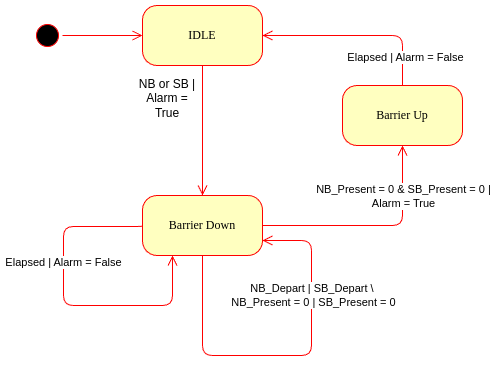

The diagram above was exported from draw.io. Its source (the exported page's mxGraphModel, read from the mxfile embedded in the PNG):
<mxGraphModel dx="1158" dy="661" grid="1" gridSize="10" guides="1" tooltips="1" connect="1" arrows="1" fold="1" page="1" pageScale="1" pageWidth="1100" pageHeight="850" background="none" math="0" shadow="0">
  <root>
    <mxCell id="0" />
    <mxCell id="1" parent="0" />
    <mxCell id="382b91b5511bd0f7-1" value="" style="ellipse;html=1;shape=startState;fillColor=#000000;strokeColor=#ff0000;rounded=1;shadow=0;comic=0;labelBackgroundColor=none;fontFamily=Verdana;fontSize=12;fontColor=#000000;align=center;direction=south;" parent="1" vertex="1">
      <mxGeometry x="130" y="135" width="30" height="30" as="geometry" />
    </mxCell>
    <mxCell id="382b91b5511bd0f7-5" value="Barrier Down" style="rounded=1;whiteSpace=wrap;html=1;arcSize=24;fillColor=#ffffc0;strokeColor=#ff0000;shadow=0;comic=0;labelBackgroundColor=none;fontFamily=Verdana;fontSize=12;fontColor=#000000;align=center;" parent="1" vertex="1">
      <mxGeometry x="240" y="310" width="120" height="60" as="geometry" />
    </mxCell>
    <mxCell id="382b91b5511bd0f7-6" value="IDLE" style="rounded=1;whiteSpace=wrap;html=1;arcSize=24;fillColor=#ffffc0;strokeColor=#ff0000;shadow=0;comic=0;labelBackgroundColor=none;fontFamily=Verdana;fontSize=12;fontColor=#000000;align=center;" parent="1" vertex="1">
      <mxGeometry x="240" y="120" width="120" height="60" as="geometry" />
    </mxCell>
    <mxCell id="382b91b5511bd0f7-7" value="Barrier Up" style="rounded=1;whiteSpace=wrap;html=1;arcSize=24;fillColor=#ffffc0;strokeColor=#ff0000;shadow=0;comic=0;labelBackgroundColor=none;fontFamily=Verdana;fontSize=12;fontColor=#000000;align=center;" parent="1" vertex="1">
      <mxGeometry x="440" y="200" width="120" height="60" as="geometry" />
    </mxCell>
    <mxCell id="2a3bc250acf0617d-9" style="edgeStyle=orthogonalEdgeStyle;html=1;labelBackgroundColor=none;endArrow=open;endSize=8;strokeColor=#ff0000;fontFamily=Verdana;fontSize=12;align=left;" parent="1" source="382b91b5511bd0f7-1" target="382b91b5511bd0f7-6" edge="1">
      <mxGeometry relative="1" as="geometry" />
    </mxCell>
    <mxCell id="2a3bc250acf0617d-12" style="edgeStyle=orthogonalEdgeStyle;html=1;labelBackgroundColor=none;endArrow=open;endSize=8;strokeColor=#ff0000;fontFamily=Verdana;fontSize=12;align=left;entryX=0.5;entryY=0;entryDx=0;entryDy=0;exitX=0.5;exitY=1;exitDx=0;exitDy=0;" parent="1" source="382b91b5511bd0f7-6" target="382b91b5511bd0f7-5" edge="1">
      <mxGeometry relative="1" as="geometry">
        <mxPoint x="290" y="190" as="sourcePoint" />
        <mxPoint x="370" y="230" as="targetPoint" />
      </mxGeometry>
    </mxCell>
    <mxCell id="2a3bc250acf0617d-13" style="edgeStyle=orthogonalEdgeStyle;html=1;exitX=1;exitY=0.5;entryX=0.5;entryY=1;labelBackgroundColor=none;endArrow=open;endSize=8;strokeColor=#ff0000;fontFamily=Verdana;fontSize=12;align=left;entryDx=0;entryDy=0;" parent="1" source="382b91b5511bd0f7-5" target="382b91b5511bd0f7-7" edge="1">
      <mxGeometry relative="1" as="geometry">
        <mxPoint x="520" y="340" as="targetPoint" />
      </mxGeometry>
    </mxCell>
    <mxCell id="1VbW9ZRLZA2MPIwAg35u-12" value="NB_Present = 0 &amp;amp; SB_Present = 0 |&lt;div&gt;Alarm = True&lt;/div&gt;" style="edgeLabel;html=1;align=center;verticalAlign=middle;resizable=0;points=[];" vertex="1" connectable="0" parent="2a3bc250acf0617d-13">
      <mxGeometry x="0.5414" relative="1" as="geometry">
        <mxPoint as="offset" />
      </mxGeometry>
    </mxCell>
    <mxCell id="1VbW9ZRLZA2MPIwAg35u-1" style="edgeStyle=orthogonalEdgeStyle;html=1;entryX=1;entryY=0.5;labelBackgroundColor=none;endArrow=open;endSize=8;strokeColor=#ff0000;fontFamily=Verdana;fontSize=12;align=left;entryDx=0;entryDy=0;exitX=0.5;exitY=0;exitDx=0;exitDy=0;" edge="1" parent="1" source="382b91b5511bd0f7-7" target="382b91b5511bd0f7-6">
      <mxGeometry relative="1" as="geometry">
        <mxPoint x="500" y="180" as="sourcePoint" />
        <mxPoint x="620" y="84.5" as="targetPoint" />
      </mxGeometry>
    </mxCell>
    <mxCell id="1VbW9ZRLZA2MPIwAg35u-15" value="Elapsed | Alarm = False" style="edgeLabel;html=1;align=center;verticalAlign=middle;resizable=0;points=[];" vertex="1" connectable="0" parent="1VbW9ZRLZA2MPIwAg35u-1">
      <mxGeometry x="-0.6994" y="-2" relative="1" as="geometry">
        <mxPoint as="offset" />
      </mxGeometry>
    </mxCell>
    <mxCell id="1VbW9ZRLZA2MPIwAg35u-2" value="NB or SB | Alarm = True" style="text;html=1;align=center;verticalAlign=middle;whiteSpace=wrap;rounded=0;" vertex="1" parent="1">
      <mxGeometry x="230" y="200" width="70" height="25" as="geometry" />
    </mxCell>
    <mxCell id="1VbW9ZRLZA2MPIwAg35u-3" style="edgeStyle=orthogonalEdgeStyle;html=1;labelBackgroundColor=none;endArrow=open;endSize=8;strokeColor=#ff0000;fontFamily=Verdana;fontSize=12;align=left;exitX=0.5;exitY=0;exitDx=0;exitDy=0;entryX=0.25;entryY=1;entryDx=0;entryDy=0;" edge="1" parent="1" target="382b91b5511bd0f7-5">
      <mxGeometry relative="1" as="geometry">
        <mxPoint x="240" y="340" as="sourcePoint" />
        <mxPoint x="290" y="430" as="targetPoint" />
        <Array as="points">
          <mxPoint x="240" y="341" />
          <mxPoint x="161" y="341" />
          <mxPoint x="161" y="420" />
          <mxPoint x="270" y="420" />
        </Array>
      </mxGeometry>
    </mxCell>
    <mxCell id="1VbW9ZRLZA2MPIwAg35u-10" value="Elapsed | Alarm = False" style="edgeLabel;html=1;align=center;verticalAlign=middle;resizable=0;points=[];" vertex="1" connectable="0" parent="1VbW9ZRLZA2MPIwAg35u-3">
      <mxGeometry x="-0.2739" y="-1" relative="1" as="geometry">
        <mxPoint as="offset" />
      </mxGeometry>
    </mxCell>
    <mxCell id="1VbW9ZRLZA2MPIwAg35u-8" style="edgeStyle=orthogonalEdgeStyle;html=1;labelBackgroundColor=none;endArrow=open;endSize=8;strokeColor=#ff0000;fontFamily=Verdana;fontSize=12;align=left;exitX=0.5;exitY=1;exitDx=0;exitDy=0;entryX=1;entryY=0.75;entryDx=0;entryDy=0;" edge="1" parent="1" source="382b91b5511bd0f7-5" target="382b91b5511bd0f7-5">
      <mxGeometry relative="1" as="geometry">
        <mxPoint x="379" y="390" as="sourcePoint" />
        <mxPoint x="409" y="420" as="targetPoint" />
        <Array as="points">
          <mxPoint x="300" y="470" />
          <mxPoint x="409" y="470" />
          <mxPoint x="409" y="355" />
        </Array>
      </mxGeometry>
    </mxCell>
    <mxCell id="1VbW9ZRLZA2MPIwAg35u-11" value="NB_Depart | SB_Depart \&amp;nbsp;&lt;div&gt;NB_Present = 0 | SB_Present = 0&lt;/div&gt;" style="edgeLabel;html=1;align=center;verticalAlign=middle;resizable=0;points=[];" vertex="1" connectable="0" parent="1VbW9ZRLZA2MPIwAg35u-8">
      <mxGeometry x="0.4473" y="-1" relative="1" as="geometry">
        <mxPoint as="offset" />
      </mxGeometry>
    </mxCell>
  </root>
</mxGraphModel>